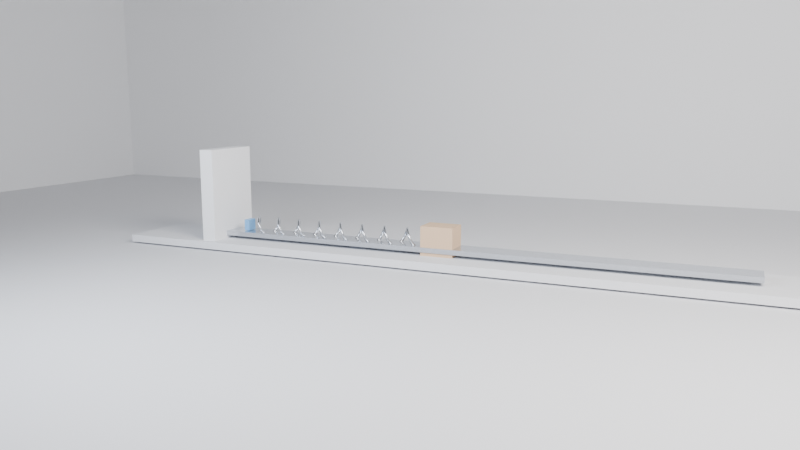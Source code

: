 # Source: baselinev3_B_block_spring_damper_slow_low_damp.blend  (saved by Blender 5.0.119; exported with 4.5.12 LTS)
import bpy
from mathutils import Matrix  # noqa: F401  (used for matrix-valued properties, if any)

bpy.ops.wm.read_factory_settings(use_empty=True)
scene = bpy.context.scene
scene.name = 'Scene'

# ---- collections
col_env = bpy.data.collections.new('ENV'); scene.collection.children.link(col_env)
col_probes = bpy.data.collections.new('PROBES'); scene.collection.children.link(col_probes)
col_cameras = bpy.data.collections.new('CAMERAS'); scene.collection.children.link(col_cameras)
col_lights = bpy.data.collections.new('LIGHTS'); scene.collection.children.link(col_lights)

# ---- materials (node trees are filled in below, after node groups)
mat_mat_floor = bpy.data.materials.new('MAT_Floor')
mat_mat_wall = bpy.data.materials.new('MAT_Wall')
mat_mat_metal = bpy.data.materials.new('MAT_Metal')
mat_mat_accent = bpy.data.materials.new('MAT_Accent')
mat_mat_crate = bpy.data.materials.new('MAT_Crate')

# ---- material node trees
mat_mat_floor.use_nodes = True; mat_mat_floor.node_tree.nodes.clear()
_N = mat_mat_floor.node_tree.nodes; _L = mat_mat_floor.node_tree.links
n0 = _N.new('ShaderNodeBsdfPrincipled'); n0.name = '原理化 BSDF'; n0.location = (-200, 100)
n0.inputs[0].default_value = (0.78, 0.79, 0.82, 1.0)
n0.inputs[2].default_value = 0.92
n1 = _N.new('ShaderNodeOutputMaterial'); n1.name = '材质输出'; n1.location = (200, 100)
_L.new(n0.outputs[0], n1.inputs[0])
n1.is_active_output = True
mat_mat_wall.use_nodes = True; mat_mat_wall.node_tree.nodes.clear()
_N = mat_mat_wall.node_tree.nodes; _L = mat_mat_wall.node_tree.links
n0 = _N.new('ShaderNodeBsdfPrincipled'); n0.name = '原理化 BSDF'; n0.location = (-200, 100)
n0.inputs[0].default_value = (0.92, 0.93, 0.95, 1.0)
n0.inputs[2].default_value = 0.94
n1 = _N.new('ShaderNodeOutputMaterial'); n1.name = '材质输出'; n1.location = (200, 100)
_L.new(n0.outputs[0], n1.inputs[0])
n1.is_active_output = True
mat_mat_metal.use_nodes = True; mat_mat_metal.node_tree.nodes.clear()
_N = mat_mat_metal.node_tree.nodes; _L = mat_mat_metal.node_tree.links
n0 = _N.new('ShaderNodeBsdfPrincipled'); n0.name = '原理化 BSDF'; n0.location = (-200, 100)
n0.inputs[0].default_value = (0.62, 0.65, 0.7, 1.0)
n0.inputs[1].default_value = 0.9
n0.inputs[2].default_value = 0.24
n1 = _N.new('ShaderNodeOutputMaterial'); n1.name = '材质输出'; n1.location = (200, 100)
_L.new(n0.outputs[0], n1.inputs[0])
n1.is_active_output = True
mat_mat_accent.use_nodes = True; mat_mat_accent.node_tree.nodes.clear()
_N = mat_mat_accent.node_tree.nodes; _L = mat_mat_accent.node_tree.links
n0 = _N.new('ShaderNodeBsdfPrincipled'); n0.name = '原理化 BSDF'; n0.location = (-200, 100)
n0.inputs[0].default_value = (0.18, 0.44, 0.78, 1.0)
n0.inputs[2].default_value = 0.36
n1 = _N.new('ShaderNodeOutputMaterial'); n1.name = '材质输出'; n1.location = (200, 100)
_L.new(n0.outputs[0], n1.inputs[0])
n1.is_active_output = True
mat_mat_crate.use_nodes = True; mat_mat_crate.node_tree.nodes.clear()
_N = mat_mat_crate.node_tree.nodes; _L = mat_mat_crate.node_tree.links
n0 = _N.new('ShaderNodeBsdfPrincipled'); n0.name = '原理化 BSDF'; n0.location = (-200, 100)
n0.inputs[0].default_value = (0.71, 0.5, 0.33, 1.0)
n0.inputs[2].default_value = 0.88
n1 = _N.new('ShaderNodeOutputMaterial'); n1.name = '材质输出'; n1.location = (200, 100)
_L.new(n0.outputs[0], n1.inputs[0])
n1.is_active_output = True

# ---- world
world_world = bpy.data.worlds.new('World'); scene.world = world_world
world_world.use_nodes = True; world_world.node_tree.nodes.clear()
_N = world_world.node_tree.nodes; _L = world_world.node_tree.links
n0 = _N.new('ShaderNodeOutputWorld'); n0.name = 'World Output'; n0.location = (200, 100)
n1 = _N.new('ShaderNodeBackground'); n1.name = 'Background'; n1.location = (-200, 100)
n1.inputs[0].default_value = (0.05088, 0.05088, 0.05088, 1.0)
_L.new(n1.outputs[0], n0.inputs[0])
n0.is_active_output = True
world_world.color = (0.018, 0.019, 0.022)
world_world.sun_shadow_jitter_overblur = 0.0

# ---- cameras
cam_cam_main = bpy.data.cameras.new('CAM_Main')
cam_cam_main.lens = 34.0
cam_cam_side = bpy.data.cameras.new('CAM_Side')
cam_cam_side.lens = 36.0
cam_cam_top = bpy.data.cameras.new('CAM_Top')
cam_cam_top.lens = 48.0

# ---- lights
light_light_key = bpy.data.lights.new('LIGHT_Key', 'AREA')
light_light_key.color = (1.0, 0.96, 0.92)
light_light_key.energy = 3000.0
light_light_key.shape = 'RECTANGLE'
light_light_key.size = 8.0
light_light_key.size_y = 4.96
light_light_fill = bpy.data.lights.new('LIGHT_Fill', 'AREA')
light_light_fill.color = (0.84, 0.9, 1.0)
light_light_fill.energy = 1200.0
light_light_fill.shape = 'RECTANGLE'
light_light_fill.size = 6.0
light_light_fill.size_y = 3.72
light_light_top = bpy.data.lights.new('LIGHT_Top', 'AREA')
light_light_top.energy = 1500.0
light_light_top.shape = 'RECTANGLE'
light_light_top.size = 10.0
light_light_top.size_y = 6.2

# ---- meshes
me_x = bpy.data.meshes.new('平面')
me_x.from_pydata([(-23.0, -23.0, 0.0), (23.0, -23.0, 0.0), (-23.0, 23.0, 0.0), (23.0, 23.0, 0.0)], [], [(0, 1, 3, 2)])
_uv = me_x.uv_layers.new(name='UV贴图')
_uv.uv.foreach_set('vector', [0.0, 0.0, 1.0, 0.0, 1.0, 1.0, 0.0, 1.0])
me_x.materials.append(mat_mat_floor)
me_x.update()
me_x_1 = bpy.data.meshes.new('立方体')
me_x_1.from_pydata([(-1.0, -1.0, -1.0), (-1.0, -1.0, 1.0), (-1.0, 1.0, -1.0), (-1.0, 1.0, 1.0), (1.0, -1.0, -1.0), (1.0, -1.0, 1.0), (1.0, 1.0, -1.0), (1.0, 1.0, 1.0)], [], [(0, 1, 3, 2), (2, 3, 7, 6), (6, 7, 5, 4), (4, 5, 1, 0), (2, 6, 4, 0), (7, 3, 1, 5)])
_uv = me_x_1.uv_layers.new(name='UV贴图')
_uv.uv.foreach_set('vector', [0.375, 0.0, 0.625, 0.0, 0.625, 0.25, 0.375, 0.25, 0.375, 0.25, 0.625, 0.25, 0.625, 0.5, 0.375, 0.5, 0.375, 0.5, 0.625, 0.5, 0.625, 0.75, 0.375, 0.75, 0.375, 0.75, 0.625, 0.75, 0.625, 1.0, 0.375, 1.0, 0.125, 0.5, 0.375, 0.5, 0.375, 0.75, 0.125, 0.75, 0.625, 0.5, 0.875, 0.5, 0.875, 0.75, 0.625, 0.75])
me_x_1.materials.append(mat_mat_wall)
me_x_1.update()
me_001 = bpy.data.meshes.new('立方体.001')
me_001.from_pydata([(-1.0, -1.0, -1.0), (-1.0, -1.0, 1.0), (-1.0, 1.0, -1.0), (-1.0, 1.0, 1.0), (1.0, -1.0, -1.0), (1.0, -1.0, 1.0), (1.0, 1.0, -1.0), (1.0, 1.0, 1.0)], [], [(0, 1, 3, 2), (2, 3, 7, 6), (6, 7, 5, 4), (4, 5, 1, 0), (2, 6, 4, 0), (7, 3, 1, 5)])
_uv = me_001.uv_layers.new(name='UV贴图')
_uv.uv.foreach_set('vector', [0.375, 0.0, 0.625, 0.0, 0.625, 0.25, 0.375, 0.25, 0.375, 0.25, 0.625, 0.25, 0.625, 0.5, 0.375, 0.5, 0.375, 0.5, 0.625, 0.5, 0.625, 0.75, 0.375, 0.75, 0.375, 0.75, 0.625, 0.75, 0.625, 1.0, 0.375, 1.0, 0.125, 0.5, 0.375, 0.5, 0.375, 0.75, 0.125, 0.75, 0.625, 0.5, 0.875, 0.5, 0.875, 0.75, 0.625, 0.75])
me_001.materials.append(mat_mat_wall)
me_001.update()
me_002 = bpy.data.meshes.new('立方体.002')
me_002.from_pydata([(-1.0, -1.0, -1.0), (-1.0, -1.0, 1.0), (-1.0, 1.0, -1.0), (-1.0, 1.0, 1.0), (1.0, -1.0, -1.0), (1.0, -1.0, 1.0), (1.0, 1.0, -1.0), (1.0, 1.0, 1.0)], [], [(0, 1, 3, 2), (2, 3, 7, 6), (6, 7, 5, 4), (4, 5, 1, 0), (2, 6, 4, 0), (7, 3, 1, 5)])
_uv = me_002.uv_layers.new(name='UV贴图')
_uv.uv.foreach_set('vector', [0.375, 0.0, 0.625, 0.0, 0.625, 0.25, 0.375, 0.25, 0.375, 0.25, 0.625, 0.25, 0.625, 0.5, 0.375, 0.5, 0.375, 0.5, 0.625, 0.5, 0.625, 0.75, 0.375, 0.75, 0.375, 0.75, 0.625, 0.75, 0.625, 1.0, 0.375, 1.0, 0.125, 0.5, 0.375, 0.5, 0.375, 0.75, 0.125, 0.75, 0.625, 0.5, 0.875, 0.5, 0.875, 0.75, 0.625, 0.75])
me_002.materials.append(mat_mat_wall)
me_002.update()
me_003 = bpy.data.meshes.new('立方体.003')
me_003.from_pydata([(-1.0, -1.0, -1.0), (-1.0, -1.0, 1.0), (-1.0, 1.0, -1.0), (-1.0, 1.0, 1.0), (1.0, -1.0, -1.0), (1.0, -1.0, 1.0), (1.0, 1.0, -1.0), (1.0, 1.0, 1.0)], [], [(0, 1, 3, 2), (2, 3, 7, 6), (6, 7, 5, 4), (4, 5, 1, 0), (2, 6, 4, 0), (7, 3, 1, 5)])
_uv = me_003.uv_layers.new(name='UV贴图')
_uv.uv.foreach_set('vector', [0.375, 0.0, 0.625, 0.0, 0.625, 0.25, 0.375, 0.25, 0.375, 0.25, 0.625, 0.25, 0.625, 0.5, 0.375, 0.5, 0.375, 0.5, 0.625, 0.5, 0.625, 0.75, 0.375, 0.75, 0.375, 0.75, 0.625, 0.75, 0.625, 1.0, 0.375, 1.0, 0.125, 0.5, 0.375, 0.5, 0.375, 0.75, 0.125, 0.75, 0.625, 0.5, 0.875, 0.5, 0.875, 0.75, 0.625, 0.75])
me_003.materials.append(mat_mat_floor)
me_003.update()
me_004 = bpy.data.meshes.new('立方体.004')
me_004.from_pydata([(-1.0, -1.0, -1.0), (-1.0, -1.0, 1.0), (-1.0, 1.0, -1.0), (-1.0, 1.0, 1.0), (1.0, -1.0, -1.0), (1.0, -1.0, 1.0), (1.0, 1.0, -1.0), (1.0, 1.0, 1.0)], [], [(0, 1, 3, 2), (2, 3, 7, 6), (6, 7, 5, 4), (4, 5, 1, 0), (2, 6, 4, 0), (7, 3, 1, 5)])
_uv = me_004.uv_layers.new(name='UV贴图')
_uv.uv.foreach_set('vector', [0.375, 0.0, 0.625, 0.0, 0.625, 0.25, 0.375, 0.25, 0.375, 0.25, 0.625, 0.25, 0.625, 0.5, 0.375, 0.5, 0.375, 0.5, 0.625, 0.5, 0.625, 0.75, 0.375, 0.75, 0.375, 0.75, 0.625, 0.75, 0.625, 1.0, 0.375, 1.0, 0.125, 0.5, 0.375, 0.5, 0.375, 0.75, 0.125, 0.75, 0.625, 0.5, 0.875, 0.5, 0.875, 0.75, 0.625, 0.75])
me_004.materials.append(mat_mat_metal)
me_004.update()
me_005 = bpy.data.meshes.new('立方体.005')
me_005.from_pydata([(-1.0, -1.0, -1.0), (-1.0, -1.0, 1.0), (-1.0, 1.0, -1.0), (-1.0, 1.0, 1.0), (1.0, -1.0, -1.0), (1.0, -1.0, 1.0), (1.0, 1.0, -1.0), (1.0, 1.0, 1.0)], [], [(0, 1, 3, 2), (2, 3, 7, 6), (6, 7, 5, 4), (4, 5, 1, 0), (2, 6, 4, 0), (7, 3, 1, 5)])
_uv = me_005.uv_layers.new(name='UV贴图')
_uv.uv.foreach_set('vector', [0.375, 0.0, 0.625, 0.0, 0.625, 0.25, 0.375, 0.25, 0.375, 0.25, 0.625, 0.25, 0.625, 0.5, 0.375, 0.5, 0.375, 0.5, 0.625, 0.5, 0.625, 0.75, 0.375, 0.75, 0.375, 0.75, 0.625, 0.75, 0.625, 1.0, 0.375, 1.0, 0.125, 0.5, 0.375, 0.5, 0.375, 0.75, 0.125, 0.75, 0.625, 0.5, 0.875, 0.5, 0.875, 0.75, 0.625, 0.75])
me_005.materials.append(mat_mat_wall)
me_005.update()
me_006 = bpy.data.meshes.new('立方体.006')
me_006.from_pydata([(-1.0, -1.0, -1.0), (-1.0, -1.0, 1.0), (-1.0, 1.0, -1.0), (-1.0, 1.0, 1.0), (1.0, -1.0, -1.0), (1.0, -1.0, 1.0), (1.0, 1.0, -1.0), (1.0, 1.0, 1.0)], [], [(0, 1, 3, 2), (2, 3, 7, 6), (6, 7, 5, 4), (4, 5, 1, 0), (2, 6, 4, 0), (7, 3, 1, 5)])
_uv = me_006.uv_layers.new(name='UV贴图')
_uv.uv.foreach_set('vector', [0.375, 0.0, 0.625, 0.0, 0.625, 0.25, 0.375, 0.25, 0.375, 0.25, 0.625, 0.25, 0.625, 0.5, 0.375, 0.5, 0.375, 0.5, 0.625, 0.5, 0.625, 0.75, 0.375, 0.75, 0.375, 0.75, 0.625, 0.75, 0.625, 1.0, 0.375, 1.0, 0.125, 0.5, 0.375, 0.5, 0.375, 0.75, 0.125, 0.75, 0.625, 0.5, 0.875, 0.5, 0.875, 0.75, 0.625, 0.75])
me_006.materials.append(mat_mat_accent)
me_006.update()
me_007 = bpy.data.meshes.new('立方体.007')
me_007.from_pydata([(-1.0, -1.0, -1.0), (-1.0, -1.0, 1.0), (-1.0, 1.0, -1.0), (-1.0, 1.0, 1.0), (1.0, -1.0, -1.0), (1.0, -1.0, 1.0), (1.0, 1.0, -1.0), (1.0, 1.0, 1.0)], [], [(0, 1, 3, 2), (2, 3, 7, 6), (6, 7, 5, 4), (4, 5, 1, 0), (2, 6, 4, 0), (7, 3, 1, 5)])
_uv = me_007.uv_layers.new(name='UV贴图')
_uv.uv.foreach_set('vector', [0.375, 0.0, 0.625, 0.0, 0.625, 0.25, 0.375, 0.25, 0.375, 0.25, 0.625, 0.25, 0.625, 0.5, 0.375, 0.5, 0.375, 0.5, 0.625, 0.5, 0.625, 0.75, 0.375, 0.75, 0.375, 0.75, 0.625, 0.75, 0.625, 1.0, 0.375, 1.0, 0.125, 0.5, 0.375, 0.5, 0.375, 0.75, 0.125, 0.75, 0.625, 0.5, 0.875, 0.5, 0.875, 0.75, 0.625, 0.75])
me_007.materials.append(mat_mat_crate)
me_007.update()

# ---- curves / text
cu_b_spring = bpy.data.curves.new('B_Spring', 'CURVE')
cu_b_spring.dimensions = '3D'
_sp = cu_b_spring.splines.new('POLY'); _sp.points.add(160)
_sp.points.foreach_set('co', [-6.18, 0.18, 0.5, 1.0, -6.154, 0.1712, 0.5556, 1.0, -6.128, 0.1456, 0.6058, 1.0, -6.102, 0.1058, 0.6456, 1.0, -6.077, 0.05562, 0.6712, 1.0, -6.051, 1.102e-17, 0.68, 1.0, -6.025, -0.05562, 0.6712, 1.0, -5.999, -0.1058, 0.6456, 1.0, -5.973, -0.1456, 0.6058, 1.0, -5.947, -0.1712, 0.5556, 1.0, -5.921, -0.18, 0.5, 1.0, -5.896, -0.1712, 0.4444, 1.0, -5.87, -0.1456, 0.3942, 1.0, -5.844, -0.1058, 0.3544, 1.0, -5.818, -0.05562, 0.3288, 1.0, -5.792, -3.307e-17, 0.32, 1.0, -5.766, 0.05562, 0.3288, 1.0, -5.74, 0.1058, 0.3544, 1.0, -5.715, 0.1456, 0.3942, 1.0, -5.689, 0.1712, 0.4444, 1.0, -5.663, 0.18, 0.5, 1.0, -5.637, 0.1712, 0.5556, 1.0, -5.611, 0.1456, 0.6058, 1.0, -5.585, 0.1058, 0.6456, 1.0, -5.56, 0.05562, 0.6712, 1.0, -5.534, 5.511e-17, 0.68, 1.0, -5.508, -0.05562, 0.6712, 1.0, -5.482, -0.1058, 0.6456, 1.0, -5.456, -0.1456, 0.6058, 1.0, -5.43, -0.1712, 0.5556, 1.0, -5.404, -0.18, 0.5, 1.0, -5.379, -0.1712, 0.4444, 1.0, -5.353, -0.1456, 0.3942, 1.0, -5.327, -0.1058, 0.3544, 1.0, -5.301, -0.05562, 0.3288, 1.0, -5.275, -7.715e-17, 0.32, 1.0, -5.249, 0.05562, 0.3288, 1.0, -5.223, 0.1058, 0.3544, 1.0, -5.198, 0.1456, 0.3942, 1.0, -5.172, 0.1712, 0.4444, 1.0, -5.146, 0.18, 0.5, 1.0, -5.12, 0.1712, 0.5556, 1.0, -5.094, 0.1456, 0.6058, 1.0, -5.068, 0.1058, 0.6456, 1.0, -5.042, 0.05562, 0.6712, 1.0, -5.017, 9.92e-17, 0.68, 1.0, -4.991, -0.05562, 0.6712, 1.0, -4.965, -0.1058, 0.6456, 1.0, -4.939, -0.1456, 0.6058, 1.0, -4.913, -0.1712, 0.5556, 1.0, -4.887, -0.18, 0.5, 1.0, -4.861, -0.1712, 0.4444, 1.0, -4.836, -0.1456, 0.3942, 1.0, -4.81, -0.1058, 0.3544, 1.0, -4.784, -0.05562, 0.3288, 1.0, -4.758, -4.41e-16, 0.32, 1.0, -4.732, 0.05562, 0.3288, 1.0, -4.706, 0.1058, 0.3544, 1.0, -4.681, 0.1456, 0.3942, 1.0, -4.655, 0.1712, 0.4444, 1.0, -4.629, 0.18, 0.5, 1.0, -4.603, 0.1712, 0.5556, 1.0, -4.577, 0.1456, 0.6058, 1.0, -4.551, 0.1058, 0.6456, 1.0, -4.525, 0.05562, 0.6712, 1.0, -4.5, -1.765e-16, 0.68, 1.0, -4.474, -0.05562, 0.6712, 1.0, -4.448, -0.1058, 0.6456, 1.0, -4.422, -0.1456, 0.6058, 1.0, -4.396, -0.1712, 0.5556, 1.0, -4.37, -0.18, 0.5, 1.0, -4.344, -0.1712, 0.4444, 1.0, -4.319, -0.1456, 0.3942, 1.0, -4.293, -0.1058, 0.3544, 1.0, -4.267, -0.05562, 0.3288, 1.0, -4.241, -4.851e-16, 0.32, 1.0, -4.215, 0.05562, 0.3288, 1.0, -4.189, 0.1058, 0.3544, 1.0, -4.163, 0.1456, 0.3942, 1.0, -4.138, 0.1712, 0.4444, 1.0, -4.112, 0.18, 0.5, 1.0, -4.086, 0.1712, 0.5556, 1.0, -4.06, 0.1456, 0.6058, 1.0, -4.034, 0.1058, 0.6456, 1.0, -4.008, 0.05562, 0.6712, 1.0, -3.982, -1.324e-16, 0.68, 1.0, -3.957, -0.05562, 0.6712, 1.0, -3.931, -0.1058, 0.6456, 1.0, -3.905, -0.1456, 0.6058, 1.0, -3.879, -0.1712, 0.5556, 1.0, -3.853, -0.18, 0.5, 1.0, -3.827, -0.1712, 0.4444, 1.0, -3.802, -0.1456, 0.3942, 1.0, -3.776, -0.1058, 0.3544, 1.0, -3.75, -0.05562, 0.3288, 1.0, -3.724, -5.292e-16, 0.32, 1.0, -3.698, 0.05562, 0.3288, 1.0, -3.672, 0.1058, 0.3544, 1.0, -3.646, 0.1456, 0.3942, 1.0, -3.621, 0.1712, 0.4444, 1.0, -3.595, 0.18, 0.5, 1.0, -3.569, 0.1712, 0.5556, 1.0, -3.543, 0.1456, 0.6058, 1.0, -3.517, 0.1058, 0.6456, 1.0, -3.491, 0.05562, 0.6712, 1.0, -3.465, -8.829e-17, 0.68, 1.0, -3.44, -0.05562, 0.6712, 1.0, -3.414, -0.1058, 0.6456, 1.0, -3.388, -0.1456, 0.6058, 1.0, -3.362, -0.1712, 0.5556, 1.0, -3.336, -0.18, 0.5, 1.0, -3.31, -0.1712, 0.4444, 1.0, -3.284, -0.1456, 0.3942, 1.0, -3.259, -0.1058, 0.3544, 1.0, -3.233, -0.05562, 0.3288, 1.0, -3.207, -5.732e-16, 0.32, 1.0, -3.181, 0.05562, 0.3288, 1.0, -3.155, 0.1058, 0.3544, 1.0, -3.129, 0.1456, 0.3942, 1.0, -3.103, 0.1712, 0.4444, 1.0, -3.078, 0.18, 0.5, 1.0, -3.052, 0.1712, 0.5556, 1.0, -3.026, 0.1456, 0.6058, 1.0, -3.0, 0.1058, 0.6456, 1.0, -2.974, 0.05562, 0.6712, 1.0, -2.948, -4.42e-17, 0.68, 1.0, -2.922, -0.05562, 0.6712, 1.0, -2.897, -0.1058, 0.6456, 1.0, -2.871, -0.1456, 0.6058, 1.0, -2.845, -0.1712, 0.5556, 1.0, -2.819, -0.18, 0.5, 1.0, -2.793, -0.1712, 0.4444, 1.0, -2.767, -0.1456, 0.3942, 1.0, -2.742, -0.1058, 0.3544, 1.0, -2.716, -0.05562, 0.3288, 1.0, -2.69, -6.173e-16, 0.32, 1.0, -2.664, 0.05562, 0.3288, 1.0, -2.638, 0.1058, 0.3544, 1.0, -2.612, 0.1456, 0.3942, 1.0, -2.586, 0.1712, 0.4444, 1.0, -2.561, 0.18, 0.5, 1.0, -2.535, 0.1712, 0.5556, 1.0, -2.509, 0.1456, 0.6058, 1.0, -2.483, 0.1058, 0.6456, 1.0, -2.457, 0.05562, 0.6712, 1.0, -2.431, -1.114e-19, 0.68, 1.0, -2.405, -0.05562, 0.6712, 1.0, -2.38, -0.1058, 0.6456, 1.0, -2.354, -0.1456, 0.6058, 1.0, -2.328, -0.1712, 0.5556, 1.0, -2.302, -0.18, 0.5, 1.0, -2.276, -0.1712, 0.4444, 1.0, -2.25, -0.1456, 0.3942, 1.0, -2.224, -0.1058, 0.3544, 1.0, -2.199, -0.05562, 0.3288, 1.0, -2.173, -6.614e-16, 0.32, 1.0, -2.147, 0.05562, 0.3288, 1.0, -2.121, 0.1058, 0.3544, 1.0, -2.095, 0.1456, 0.3942, 1.0, -2.069, 0.1712, 0.4444, 1.0, -2.043, 0.18, 0.5, 1.0])
_sp.resolution_u = 24
cu_b_spring.materials.append(mat_mat_metal)
cu_b_spring.bevel_resolution = 6
cu_b_spring.bevel_depth = 0.028
cu_b_spring.resolution_u = 24
cu_b_spring.fill_mode = 'FULL'

# ---- objects
ob_env_floor = bpy.data.objects.new('ENV_Floor', me_x)
ob_env_backwall = bpy.data.objects.new('ENV_BackWall', me_x_1)
ob_env_leftwall = bpy.data.objects.new('ENV_LeftWall', me_001)
ob_env_rightwall = bpy.data.objects.new('ENV_RightWall', me_002)
ob_b_floor = bpy.data.objects.new('B_Floor', me_003)
ob_b_guide = bpy.data.objects.new('B_Guide', me_004)
ob_b_wall = bpy.data.objects.new('B_Wall', me_005)
ob_b_anchor = bpy.data.objects.new('B_Anchor', me_006)
ob_b_spring = bpy.data.objects.new('B_Spring', cu_b_spring)
ob_b_block = bpy.data.objects.new('B_Block', me_007)
ob_cam_main = bpy.data.objects.new('CAM_Main', cam_cam_main)
ob_cam_side = bpy.data.objects.new('CAM_Side', cam_cam_side)
ob_cam_top = bpy.data.objects.new('CAM_Top', cam_cam_top)
ob_light_key = bpy.data.objects.new('LIGHT_Key', light_light_key)
ob_light_fill = bpy.data.objects.new('LIGHT_Fill', light_light_fill)
ob_light_top = bpy.data.objects.new('LIGHT_Top', light_light_top)

# ---- transforms, parenting, visibility, modifiers, constraints
ob_env_floor.location = (0.0, 0.0, 0.0)
ob_env_backwall.location = (0.0, 11.0, 7.5)
ob_env_backwall.scale = (20.0, 0.1, 7.5)
ob_env_leftwall.location = (-20.0, 0.0, 7.5)
ob_env_leftwall.scale = (0.1, 11.0, 7.5)
ob_env_rightwall.location = (20.0, 0.0, 7.5)
ob_env_rightwall.scale = (0.1, 11.0, 7.5)
ob_b_floor.location = (-1.2, 0.0, 0.12)
ob_b_floor.scale = (7.8, 0.82, 0.08)
ob_b_guide.location = (-1.6, 0.0, 0.32)
ob_b_guide.scale = (5.8, 0.28, 0.05)
ob_b_wall.location = (-6.9, 0.0, 1.2)
ob_b_wall.scale = (0.16, 0.7, 1.0)
ob_b_anchor.location = (-6.3, 0.0, 0.5)
ob_b_anchor.scale = (0.06, 0.12, 0.12)
ob_b_spring.location = (0.0, 0.0, 0.0)
ob_b_block.location = (-1.703, 0.0, 0.5)
ob_b_block.scale = (0.34, 0.26, 0.3)
ob_cam_main.location = (3.6, -14.0, 3.4)
ob_cam_main.rotation_euler = (1.399, -4.461e-09, 0.4169)
ob_cam_side.location = (-1.4, -16.6, 2.9)
ob_cam_side.rotation_euler = (1.466, 0.0, 0.0)
ob_cam_top.location = (-6.5, -14.5, 5.0)
ob_cam_top.rotation_euler = (1.342, -5.481e-09, -0.4214)
ob_light_key.location = (7.0, -7.0, 8.8)
ob_light_key.rotation_euler = (1.012, 0.0, 0.5934)
ob_light_fill.location = (-5.5, -8.8, 5.9)
ob_light_fill.rotation_euler = (1.222, 0.0, -0.4189)
ob_light_top.location = (0.0, 0.0, 11.0)
ob_light_top.rotation_euler = (3.142, 0.0, 0.0)

# ---- collection membership
col_env.objects.link(ob_env_floor)
col_env.objects.link(ob_env_backwall)
col_env.objects.link(ob_env_leftwall)
col_env.objects.link(ob_env_rightwall)
col_probes.objects.link(ob_b_floor)
col_probes.objects.link(ob_b_guide)
col_probes.objects.link(ob_b_wall)
col_probes.objects.link(ob_b_anchor)
col_probes.objects.link(ob_b_spring)
col_probes.objects.link(ob_b_block)
col_cameras.objects.link(ob_cam_main)
col_cameras.objects.link(ob_cam_side)
col_cameras.objects.link(ob_cam_top)
col_lights.objects.link(ob_light_key)
col_lights.objects.link(ob_light_fill)
col_lights.objects.link(ob_light_top)

# ---- scene / render settings (as saved in the file)
scene.camera = ob_cam_main
scene.frame_start = 1; scene.frame_end = 240; scene.frame_set(240)
scene.render.engine = 'BLENDER_EEVEE_NEXT'
scene.render.bake_bias = 0.0
scene.render.bake_samples = 0
scene.cycles.sampling_pattern = 'TABULATED_SOBOL'
scene.eevee.taa_render_samples = 96
scene.eevee.use_volume_custom_range = False
bpy.context.view_layer.update()
